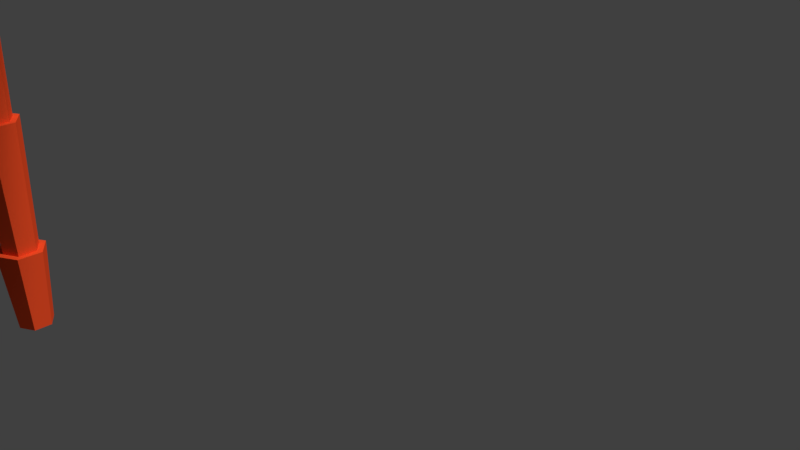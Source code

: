 # Source: tree2.blend  (saved by Blender 2.78.0; exported with 4.5.12 LTS)
import bpy
from mathutils import Matrix  # noqa: F401  (used for matrix-valued properties, if any)

bpy.ops.wm.read_factory_settings(use_empty=True)
scene = bpy.context.scene
scene.name = 'Scene'

# ---- collections
col_collection_1 = bpy.data.collections.new('Collection 1'); scene.collection.children.link(col_collection_1)

# ---- materials (node trees are filled in below, after node groups)
mat_material_002 = bpy.data.materials.new('Material.002')
mat_material_002.alpha_threshold = 0.0
mat_material_002.use_transparent_shadow = False
mat_material_002.diffuse_color = (0.8, 0.06929, 0.01756, 1.0)
mat_material_002.roughness = 0.5
mat_material_001 = bpy.data.materials.new('Material.001')
mat_material_001.alpha_threshold = 0.0
mat_material_001.use_transparent_shadow = False
mat_material_001.roughness = 0.5
mat_material_001.specular_intensity = 0.0

# ---- material node trees

# ---- world
world_world = bpy.data.worlds.new('World'); scene.world = world_world
world_world.color = (0.05088, 0.05088, 0.05088)
world_world.use_sun_shadow = False
world_world.sun_shadow_jitter_overblur = 0.0
world_world.cycles.sampling_method = 'MANUAL'

# ---- cameras
cam_camera = bpy.data.cameras.new('Camera')
cam_camera.clip_end = 100.0
cam_camera.lens = 35.0
cam_camera.sensor_width = 32.0
cam_camera.sensor_height = 18.0
cam_camera.ortho_scale = 7.314
cam_camera.dof.focus_distance = 0.0
cam_camera.dof.aperture_fstop = 128.0

# ---- lights
light_lamp = bpy.data.lights.new('Lamp', 'SUN')
light_lamp.transmission_factor = 0.0
light_lamp.cutoff_distance = 30.0
light_lamp.angle = 0.1993
light_lamp.energy = 3.0
light_lamp.shadow_buffer_clip_start = 1.001
light_lamp.shadow_soft_size = 0.1
light_lamp.shadow_cascade_max_distance = 1000.0

# ---- meshes
me_cylinder = bpy.data.meshes.new('Cylinder')
me_cylinder.from_pydata([(-1.232, -0.49, 0.9047), (5.432, -10.28, 0.8414), (2.276, 1.898, 0.9047), (8.94, -7.892, 0.8414), (3.185, -6.979, 1.055), (6.693, -4.592, 1.055), (4.26, -1.017, 1.055), (0.7523, -3.405, 1.055), (0.5083, 0.6948, 0.9047), (7.173, -9.095, 0.8414), (4.926, -5.795, 1.075), (2.493, -2.22, 1.08), (6.049, -7.445, 0.9816), (1.501, -0.7627, 1.019), (3.709, -4.007, 1.12), (-2.059, 0.6258, 0.8331), (-4.092, -11.04, 0.7699), (2.121, -0.1025, 0.8331), (0.08869, -11.77, 0.7699), (-3.406, -7.108, 0.9834), (0.7739, -7.836, 0.9834), (1.516, -3.577, 0.9834), (-2.664, -2.848, 0.9834), (0.01507, 0.2645, 0.8331), (-2.017, -11.4, 0.7699), (-1.332, -7.469, 1.004), (-0.5902, -3.21, 1.008), (-1.675, -9.436, 0.91), (-0.2875, -1.473, 0.9476), (-0.9612, -5.34, 1.048), (2.018, 1.148, 0.8867), (-7.08, 8.73, 0.8235), (-0.6984, -2.112, 0.8867), (-9.797, 5.47, 0.8235), (-4.013, 6.174, 1.037), (-6.729, 2.914, 1.037), (-3.408, 0.1457, 1.037), (-0.6911, 3.406, 1.037), (0.6702, -0.4694, 0.8867), (-8.428, 7.112, 0.8235), (-5.361, 4.556, 1.057), (-2.039, 1.788, 1.062), (-6.894, 5.834, 0.9636), (-0.6843, 0.6594, 1.001), (-3.7, 3.172, 1.102), (2.333, -0.6849, 0.8274), (4.048, 11.03, 0.7642), (-1.865, -0.07038, 0.8274), (-0.1503, 11.65, 0.7642), (3.47, 7.083, 0.9777), (-0.7285, 7.697, 0.9777), (-1.355, 3.419, 0.9777), (2.844, 2.804, 0.9777), (0.2499, -0.38, 0.8274), (1.965, 11.34, 0.7642), (1.387, 7.388, 0.998), (0.7606, 3.109, 1.003), (1.676, 9.363, 0.9043), (0.5052, 1.365, 0.9419), (1.074, 5.248, 1.043), (-0.3346, 2.433, 0.8486), (-10.75, -3.212, 0.7853), (1.688, -1.298, 0.8486), (-8.723, -6.942, 0.7853), (-7.236, -1.309, 0.9988), (-5.213, -5.039, 0.9988), (-1.412, -2.978, 0.9988), (-3.435, 0.7519, 0.9988), (0.6689, 0.5818, 0.8486), (-9.742, -5.063, 0.7853), (-6.232, -3.16, 1.019), (-2.431, -1.099, 1.024), (-7.987, -4.111, 0.9255), (-0.8812, -0.2586, 0.963), (-4.332, -2.129, 1.064), (-7.478e-09, 0.621, -0.9198), (-7.478e-09, 0.621, 0.9133), (0.5378, 0.3105, -0.9198), (0.5378, 0.3105, 0.9133), (0.5378, -0.3105, -0.9198), (0.5378, -0.3105, 0.9133), (-6.177e-08, -0.621, -0.9198), (-6.177e-08, -0.621, 0.9133), (-0.5378, -0.3105, -0.9198), (-0.5378, -0.3105, 0.9133), (-0.5378, 0.3105, -0.9198), (-0.5378, 0.3105, 0.9133), (-7.478e-09, 0.621, -0.5876), (0.5378, 0.3105, -0.5876), (0.5378, -0.3105, -0.5876), (-6.177e-08, -0.621, -0.5876), (-0.5378, -0.3105, -0.5876), (-0.5378, 0.3105, -0.5876), (-7.478e-09, 0.621, -0.06506), (0.5378, 0.3105, -0.06506), (0.5378, -0.3105, -0.06506), (-6.177e-08, -0.621, -0.06506), (-0.5378, -0.3105, -0.06506), (-0.5378, 0.3105, -0.06506), (-7.478e-09, 0.621, 0.4989), (0.5378, 0.3105, 0.4989), (0.5378, -0.3105, 0.4989), (-6.177e-08, -0.621, 0.4989), (-0.5378, -0.3105, 0.4989), (-0.5378, 0.3105, 0.4989), (0.7473, 0.4314, -0.5876), (0.7473, -0.4314, -0.5876), (-7.811e-08, -0.8629, -0.5876), (-0.7473, -0.4314, -0.5876), (-0.7473, 0.4314, -0.5876), (-2.672e-09, 0.8629, -0.5876), (0.7294, 0.4211, -0.06506), (0.7294, -0.4211, -0.06506), (-7.671e-08, -0.8422, -0.06506), (-0.7294, -0.4211, -0.06506), (-0.7294, 0.4211, -0.06506), (-3.083e-09, 0.8422, -0.06506), (0.7154, 0.4131, 0.4989), (0.7154, -0.4131, 0.4989), (-7.562e-08, -0.8261, 0.4989), (-0.7154, -0.4131, 0.4989), (-0.7154, 0.4131, 0.4989), (-3.403e-09, 0.8261, 0.4989), (-0.7021, -2.084, 0.8132), (11.14, -2.084, 0.75), (-0.7021, 2.16, 0.8132), (11.14, 2.16, 0.75), (7.148, -2.084, 0.9635), (7.148, 2.16, 0.9635), (2.824, 2.16, 0.9635), (2.824, -2.084, 0.9635), (-0.7021, 0.02162, 0.8132), (11.14, 0.02162, 0.75), (7.148, 0.02162, 0.9838), (2.824, 0.02162, 0.9883), (9.145, 0.02162, 0.8901), (1.061, 0.02162, 0.9277), (4.986, 0.02162, 1.028)], [], [(10, 12, 9, 3, 5), (11, 14, 10, 5, 6), (8, 13, 11, 6, 2), (0, 7, 11, 13, 8), (7, 4, 10, 14, 11), (4, 1, 9, 12, 10), (25, 27, 24, 18, 20), (26, 29, 25, 20, 21), (23, 28, 26, 21, 17), (15, 22, 26, 28, 23), (22, 19, 25, 29, 26), (19, 16, 24, 27, 25), (40, 42, 39, 33, 35), (41, 44, 40, 35, 36), (38, 43, 41, 36, 32), (30, 37, 41, 43, 38), (37, 34, 40, 44, 41), (34, 31, 39, 42, 40), (55, 57, 54, 48, 50), (56, 59, 55, 50, 51), (53, 58, 56, 51, 47), (45, 52, 56, 58, 53), (52, 49, 55, 59, 56), (49, 46, 54, 57, 55), (70, 72, 69, 63, 65), (71, 74, 70, 65, 66), (68, 73, 71, 66, 62), (60, 67, 71, 73, 68), (67, 64, 70, 74, 71), (64, 61, 69, 72, 70), (99, 76, 78, 100), (100, 78, 80, 101), (101, 80, 82, 102), (102, 82, 84, 103), (78, 76, 86, 84, 82, 80), (103, 84, 86, 104), (104, 86, 76, 99), (75, 77, 79, 81, 83, 85), (109, 92, 87, 110), (108, 91, 92, 109), (107, 90, 91, 108), (106, 89, 90, 107), (105, 88, 89, 106), (110, 87, 88, 105), (115, 98, 93, 116), (114, 97, 98, 115), (113, 96, 97, 114), (112, 95, 96, 113), (111, 94, 95, 112), (116, 93, 94, 111), (121, 104, 99, 122), (120, 103, 104, 121), (119, 102, 103, 120), (118, 101, 102, 119), (117, 100, 101, 118), (122, 99, 100, 117), (75, 110, 105, 77), (77, 105, 106, 79), (79, 106, 107, 81), (81, 107, 108, 83), (83, 108, 109, 85), (85, 109, 110, 75), (87, 116, 111, 88), (88, 111, 112, 89), (89, 112, 113, 90), (90, 113, 114, 91), (91, 114, 115, 92), (92, 115, 116, 87), (93, 122, 117, 94), (94, 117, 118, 95), (95, 118, 119, 96), (96, 119, 120, 97), (97, 120, 121, 98), (98, 121, 122, 93), (133, 135, 132, 126, 128), (134, 137, 133, 128, 129), (131, 136, 134, 129, 125), (123, 130, 134, 136, 131), (130, 127, 133, 137, 134), (127, 124, 132, 135, 133)])
me_cylinder.polygons.foreach_set('material_index', [1, 1, 1, 1, 1, 1, 1, 1, 1, 1, 1, 1, 1, 1, 1, 1, 1, 1, 1, 1, 1, 1, 1, 1, 1, 1, 1, 1, 1, 1, 0, 0, 0, 0, 0, 0, 0, 0, 0, 0, 0, 0, 0, 0, 0, 0, 0, 0, 0, 0, 0, 0, 0, 0, 0, 0, 0, 0, 0, 0, 0, 0, 0, 0, 0, 0, 0, 0, 0, 0, 0, 0, 0, 0, 1, 1, 1, 1, 1, 1])
_uv = me_cylinder.uv_layers.new(name='UVMap')
_uv.uv.foreach_set('vector', [0.5, 0.5, 0.75, 0.5, 0.9999, 0.5, 0.9999, 0.9999, 0.5, 0.9999, 0.2501, 0.5, 0.375, 0.5, 0.5, 0.5, 0.5, 0.9999, 0.25, 0.9999, 0.0001, 0.5, 0.1251, 0.5, 0.2501, 0.5, 0.25, 0.9999, 9.998e-05, 0.9999, 0.0001, 9.998e-05, 0.2501, 9.998e-05, 0.2501, 0.5, 0.1251, 0.5, 0.0001, 0.5, 0.2501, 9.998e-05, 0.5, 9.998e-05, 0.5, 0.5, 0.375, 0.5, 0.2501, 0.5, 0.5, 9.998e-05, 0.9999, 9.998e-05, 0.9999, 0.5, 0.75, 0.5, 0.5, 0.5, 0.5, 0.5, 0.75, 0.5, 0.9999, 0.5, 0.9999, 0.9999, 0.5, 0.9999, 0.2501, 0.5, 0.375, 0.5, 0.5, 0.5, 0.5, 0.9999, 0.25, 0.9999, 0.0001, 0.5, 0.1251, 0.5, 0.2501, 0.5, 0.25, 0.9999, 9.998e-05, 0.9999, 0.0001, 9.998e-05, 0.2501, 9.998e-05, 0.2501, 0.5, 0.1251, 0.5, 0.0001, 0.5, 0.2501, 9.998e-05, 0.5, 9.998e-05, 0.5, 0.5, 0.375, 0.5, 0.2501, 0.5, 0.5, 9.998e-05, 0.9999, 9.998e-05, 0.9999, 0.5, 0.75, 0.5, 0.5, 0.5, 0.5, 0.5, 0.75, 0.5, 0.9999, 0.5, 0.9999, 0.9999, 0.5, 0.9999, 0.2501, 0.5, 0.375, 0.5, 0.5, 0.5, 0.5, 0.9999, 0.25, 0.9999, 0.0001, 0.5, 0.1251, 0.5, 0.2501, 0.5, 0.25, 0.9999, 9.998e-05, 0.9999, 0.0001, 9.998e-05, 0.2501, 9.998e-05, 0.2501, 0.5, 0.1251, 0.5, 0.0001, 0.5, 0.2501, 9.998e-05, 0.5, 9.998e-05, 0.5, 0.5, 0.375, 0.5, 0.2501, 0.5, 0.5, 9.998e-05, 0.9999, 9.998e-05, 0.9999, 0.5, 0.75, 0.5, 0.5, 0.5, 0.5, 0.5, 0.75, 0.5, 0.9999, 0.5, 0.9999, 0.9999, 0.5, 0.9999, 0.2501, 0.5, 0.375, 0.5, 0.5, 0.5, 0.5, 0.9999, 0.25, 0.9999, 0.0001, 0.5, 0.1251, 0.5, 0.2501, 0.5, 0.25, 0.9999, 9.998e-05, 0.9999, 0.0001, 9.998e-05, 0.2501, 9.998e-05, 0.2501, 0.5, 0.1251, 0.5, 0.0001, 0.5, 0.2501, 9.998e-05, 0.5, 9.998e-05, 0.5, 0.5, 0.375, 0.5, 0.2501, 0.5, 0.5, 9.998e-05, 0.9999, 9.998e-05, 0.9999, 0.5, 0.75, 0.5, 0.5, 0.5, 0.5, 0.5, 0.75, 0.5, 0.9999, 0.5, 0.9999, 0.9999, 0.5, 0.9999, 0.2501, 0.5, 0.375, 0.5, 0.5, 0.5, 0.5, 0.9999, 0.25, 0.9999, 0.0001, 0.5, 0.1251, 0.5, 0.2501, 0.5, 0.25, 0.9999, 9.998e-05, 0.9999, 0.0001, 9.998e-05, 0.2501, 9.998e-05, 0.2501, 0.5, 0.1251, 0.5, 0.0001, 0.5, 0.2501, 9.998e-05, 0.5, 9.998e-05, 0.5, 0.5, 0.375, 0.5, 0.2501, 0.5, 0.5, 9.998e-05, 0.9999, 9.998e-05, 0.9999, 0.5, 0.75, 0.5, 0.5, 0.5, 0.0, 0.0, 0.0, 0.0, 0.0, 0.0, 0.0, 0.0, 0.0, 0.0, 0.0, 0.0, 0.0, 0.0, 0.0, 0.0, 0.0, 0.0, 0.0, 0.0, 0.0, 0.0, 0.0, 0.0, 0.0, 0.0, 0.0, 0.0, 0.0, 0.0, 0.0, 0.0, 0.0, 0.0, 0.0, 0.0, 0.0, 0.0, 0.0, 0.0, 0.0, 0.0, 0.0, 0.0, 0.0, 0.0, 0.0, 0.0, 0.0, 0.0, 0.0, 0.0, 0.0, 0.0, 0.0, 0.0, 0.0, 0.0, 0.0, 0.0, 0.0, 0.0, 0.0, 0.0, 0.0, 0.0, 0.0, 0.0, 0.0, 0.0, 0.0, 0.0, 0.0, 0.0, 0.0, 0.0, 0.0, 0.0, 0.0, 0.0, 0.0, 0.0, 0.0, 0.0, 0.0, 0.0, 0.0, 0.0, 0.0, 0.0, 0.0, 0.0, 0.0, 0.0, 0.0, 0.0, 0.0, 0.0, 0.0, 0.0, 0.0, 0.0, 0.0, 0.0, 0.0, 0.0, 0.0, 0.0, 0.0, 0.0, 0.0, 0.0, 0.0, 0.0, 0.0, 0.0, 0.0, 0.0, 0.0, 0.0, 0.0, 0.0, 0.0, 0.0, 0.0, 0.0, 0.0, 0.0, 0.0, 0.0, 0.0, 0.0, 0.0, 0.0, 0.0, 0.0, 0.0, 0.0, 0.0, 0.0, 0.0, 0.0, 0.0, 0.0, 0.0, 0.0, 0.0, 0.0, 0.0, 0.0, 0.0, 0.0, 0.0, 0.0, 0.0, 0.0, 0.0, 0.0, 0.0, 0.0, 0.0, 0.0, 0.0, 0.0, 0.0, 0.0, 0.0, 0.0, 0.0, 0.0, 0.0, 0.0, 0.0, 0.0, 0.0, 0.0, 0.0, 0.0, 0.0, 0.0, 0.0, 0.0, 0.0, 0.0, 0.0, 0.0, 0.0, 0.0, 0.0, 0.0, 0.0, 0.0, 0.0, 0.0, 0.0, 0.0, 0.0, 0.0, 0.0, 0.0, 0.0, 0.0, 0.0, 0.0, 0.0, 0.0, 0.0, 0.0, 0.0, 0.0, 0.0, 0.0, 0.0, 0.0, 0.0, 0.0, 0.0, 0.0, 0.0, 0.0, 0.0, 0.0, 0.0, 0.0, 0.0, 0.0, 0.0, 0.0, 0.0, 0.0, 0.0, 0.0, 0.0, 0.0, 0.0, 0.0, 0.0, 0.0, 0.0, 0.0, 0.0, 0.0, 0.0, 0.0, 0.0, 0.0, 0.0, 0.0, 0.0, 0.0, 0.0, 0.0, 0.0, 0.0, 0.0, 0.0, 0.0, 0.0, 0.0, 0.0, 0.0, 0.0, 0.0, 0.0, 0.0, 0.0, 0.0, 0.0, 0.0, 0.0, 0.0, 0.0, 0.0, 0.0, 0.0, 0.0, 0.0, 0.0, 0.0, 0.0, 0.0, 0.0, 0.0, 0.0, 0.0, 0.0, 0.0, 0.0, 0.0, 0.0, 0.0, 0.0, 0.0, 0.0, 0.0, 0.0, 0.0, 0.0, 0.0, 0.0, 0.0, 0.0, 0.0, 0.0, 0.0, 0.0, 0.0, 0.0, 0.0, 0.0, 0.0, 0.0, 0.0, 0.0, 0.0, 0.0, 0.0, 0.0, 0.0, 0.0, 0.0, 0.0, 0.0, 0.0, 0.0, 0.0, 0.0, 0.0, 0.0, 0.0, 0.0, 0.0, 0.0, 0.0, 0.0, 0.0, 0.0, 0.0, 0.0, 0.0, 0.0, 0.0, 0.0, 0.0, 0.0, 0.0, 0.0, 0.0, 0.0, 0.0, 0.0, 0.0, 0.0, 0.0, 0.0, 0.0, 0.0, 0.0, 0.0, 0.0, 0.5, 0.5, 0.75, 0.5, 0.9999, 0.5, 0.9999, 0.9999, 0.5, 0.9999, 0.2501, 0.5, 0.375, 0.5, 0.5, 0.5, 0.5, 0.9999, 0.25, 0.9999, 0.0001, 0.5, 0.1251, 0.5, 0.2501, 0.5, 0.25, 0.9999, 9.998e-05, 0.9999, 0.0001, 9.998e-05, 0.2501, 9.998e-05, 0.2501, 0.5, 0.1251, 0.5, 0.0001, 0.5, 0.2501, 9.998e-05, 0.5, 9.998e-05, 0.5, 0.5, 0.375, 0.5, 0.2501, 0.5, 0.5, 9.998e-05, 0.9999, 9.998e-05, 0.9999, 0.5, 0.75, 0.5, 0.5, 0.5])
me_cylinder.materials.append(mat_material_002)
me_cylinder.materials.append(mat_material_001)
me_cylinder.use_remesh_preserve_volume = False
me_cylinder.use_remesh_preserve_attributes = False
me_cylinder.use_mirror_vertex_groups = False
me_cylinder.update()

# ---- objects
ob_cylinder = bpy.data.objects.new('Cylinder', me_cylinder)
ob_lamp = bpy.data.objects.new('Lamp', light_lamp)
ob_camera = bpy.data.objects.new('Camera', cam_camera)

# ---- transforms, parenting, visibility, modifiers, constraints
ob_cylinder.location = (-4.336, -2.848, 1.628)
ob_cylinder.scale = (0.4183, 0.4183, 3.727)
ob_cylinder.lineart.crease_threshold = 0.0
ob_lamp.location = (-1.7, 1.636, 12.9)
ob_lamp.rotation_euler = (0.6503, 0.05522, 1.866)
ob_lamp.lock_rotations_4d = False
ob_lamp.empty_display_type = 'ARROWS'
ob_lamp.color = (0.0, 0.0, 0.0, 0.0)
ob_lamp.lineart.crease_threshold = 0.0
ob_camera.location = (7.481, -6.508, 5.344)
ob_camera.rotation_euler = (1.109, 0.0, 0.8149)
ob_camera.lock_rotations_4d = False
ob_camera.empty_display_type = 'ARROWS'
ob_camera.color = (0.0, 0.0, 0.0, 0.0)
ob_camera.display_type = 'WIRE'
ob_camera.lineart.crease_threshold = 0.0

# ---- collection membership
col_collection_1.objects.link(ob_cylinder)
col_collection_1.objects.link(ob_lamp)
col_collection_1.objects.link(ob_camera)

# ---- scene / render settings (as saved in the file)
scene.camera = ob_camera
scene.frame_start = 1; scene.frame_end = 250; scene.frame_set(1)
scene.render.engine = 'BLENDER_EEVEE_NEXT'
scene.render.resolution_percentage = 50
scene.render.dither_intensity = 0.0
scene.cycles.use_denoising = False
scene.cycles.samples = 128
scene.cycles.sampling_pattern = 'TABULATED_SOBOL'
scene.cycles.light_sampling_threshold = 0.0
scene.cycles.use_adaptive_sampling = False
scene.cycles.use_light_tree = False
scene.cycles.blur_glossy = 0.0
scene.cycles.sample_clamp_indirect = 0.0
scene.view_settings.view_transform = 'Standard'
bpy.context.view_layer.update()
